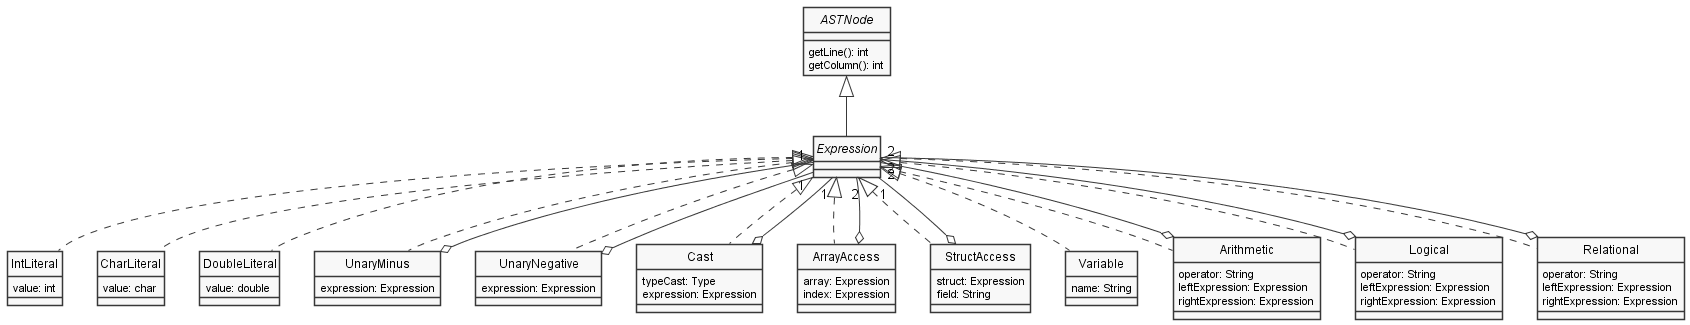

The diagram above was rendered by PlantUML. Its source (embedded in the PNG):
@startuml Expressions
skinparam style strictuml
skinparam monochrome true


interface ASTNode {
    getLine(): int
    getColumn(): int
}

interface Expression

class IntLiteral {
    value: int
}

class CharLiteral {
    value: char
}

class DoubleLiteral {
    value: double
}

class UnaryMinus {
    expression: Expression
}

class UnaryNegative {
    expression: Expression
}

class Cast {
    typeCast: Type
    expression: Expression
}

class ArrayAccess {
    array: Expression
    index: Expression
}

class StructAccess {
    struct: Expression
    field: String
}

class Variable {
    name: String
}

class Arithmetic {
    operator: String
    leftExpression: Expression
    rightExpression: Expression
}

class Logical {
    operator: String
    leftExpression: Expression
    rightExpression: Expression
}

class Relational {
    operator: String
    leftExpression: Expression
    rightExpression: Expression
}
ASTNode <|-- Expression

Expression <|.. IntLiteral
Expression <|.. CharLiteral
Expression <|.. DoubleLiteral
Expression <|.. UnaryMinus
Expression <|.. UnaryNegative
Expression <|.. Cast
Expression <|.. Arithmetic
Expression <|.. ArrayAccess
Expression <|.. StructAccess
Expression <|.. Relational
Expression <|.. Variable
Expression <|.. Logical

UnaryMinus o-- "1" Expression
UnaryNegative o-- "1" Expression
StructAccess o-- "1" Expression
Cast o-- "1" Expression

ArrayAccess o-- "2" Expression
Arithmetic o-- "2" Expression
Logical o-- "2" Expression
Relational o-- "2" Expression
@enduml